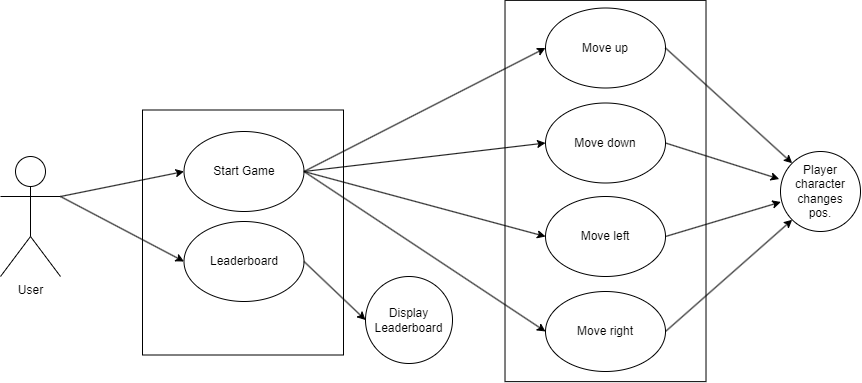

The diagram above was exported from draw.io. Its source (the exported page's mxGraphModel, read from the mxfile embedded in the PNG):
<mxGraphModel dx="1508" dy="622" grid="1" gridSize="10" guides="1" tooltips="1" connect="1" arrows="1" fold="1" page="1" pageScale="1" pageWidth="413" pageHeight="583" math="0" shadow="0">
  <root>
    <mxCell id="0" />
    <mxCell id="1" parent="0" />
    <mxCell id="31P3rm_t4dIws4PoEuoz-1" value="User" style="shape=umlActor;verticalLabelPosition=bottom;verticalAlign=top;html=1;outlineConnect=0;" parent="1" vertex="1">
      <mxGeometry x="-60" y="190" width="60" height="120" as="geometry" />
    </mxCell>
    <mxCell id="31P3rm_t4dIws4PoEuoz-4" value="" style="rounded=0;whiteSpace=wrap;html=1;rotation=-90;" parent="1" vertex="1">
      <mxGeometry x="60" y="165.5" width="245" height="201" as="geometry" />
    </mxCell>
    <mxCell id="31P3rm_t4dIws4PoEuoz-5" value="Start Game" style="ellipse;whiteSpace=wrap;html=1;" parent="1" vertex="1">
      <mxGeometry x="123.5" y="165" width="120" height="80" as="geometry" />
    </mxCell>
    <mxCell id="31P3rm_t4dIws4PoEuoz-6" value="Leaderboard" style="ellipse;whiteSpace=wrap;html=1;" parent="1" vertex="1">
      <mxGeometry x="123.5" y="255" width="120" height="80" as="geometry" />
    </mxCell>
    <mxCell id="31P3rm_t4dIws4PoEuoz-8" value="" style="endArrow=classic;html=1;rounded=0;exitX=1;exitY=0.3333333333333333;exitDx=0;exitDy=0;exitPerimeter=0;entryX=0;entryY=0.5;entryDx=0;entryDy=0;" parent="1" source="31P3rm_t4dIws4PoEuoz-1" target="31P3rm_t4dIws4PoEuoz-5" edge="1">
      <mxGeometry width="50" height="50" relative="1" as="geometry">
        <mxPoint x="180" y="390" as="sourcePoint" />
        <mxPoint x="230" y="340" as="targetPoint" />
      </mxGeometry>
    </mxCell>
    <mxCell id="31P3rm_t4dIws4PoEuoz-9" value="" style="endArrow=classic;html=1;rounded=0;entryX=0;entryY=0.5;entryDx=0;entryDy=0;exitX=1;exitY=0.3333333333333333;exitDx=0;exitDy=0;exitPerimeter=0;" parent="1" target="31P3rm_t4dIws4PoEuoz-6" edge="1" source="31P3rm_t4dIws4PoEuoz-1">
      <mxGeometry width="50" height="50" relative="1" as="geometry">
        <mxPoint x="90" y="240" as="sourcePoint" />
        <mxPoint x="179" y="220" as="targetPoint" />
      </mxGeometry>
    </mxCell>
    <mxCell id="31P3rm_t4dIws4PoEuoz-10" value="Display&lt;br&gt;Leaderboard" style="ellipse;whiteSpace=wrap;html=1;aspect=fixed;" parent="1" vertex="1">
      <mxGeometry x="305" y="310" width="87" height="87" as="geometry" />
    </mxCell>
    <mxCell id="31P3rm_t4dIws4PoEuoz-12" value="" style="endArrow=classic;html=1;rounded=0;entryX=0;entryY=0.5;entryDx=0;entryDy=0;exitX=1;exitY=0.5;exitDx=0;exitDy=0;" parent="1" source="31P3rm_t4dIws4PoEuoz-6" target="31P3rm_t4dIws4PoEuoz-10" edge="1">
      <mxGeometry width="50" height="50" relative="1" as="geometry">
        <mxPoint x="180" y="390" as="sourcePoint" />
        <mxPoint x="230" y="340" as="targetPoint" />
      </mxGeometry>
    </mxCell>
    <mxCell id="fQXLwsq0q-lk57ow5Euo-2" value="" style="rounded=0;whiteSpace=wrap;html=1;rotation=-90;" vertex="1" parent="1">
      <mxGeometry x="354.38" y="124" width="381.25" height="201" as="geometry" />
    </mxCell>
    <mxCell id="fQXLwsq0q-lk57ow5Euo-3" value="Move up" style="ellipse;whiteSpace=wrap;html=1;" vertex="1" parent="1">
      <mxGeometry x="485.01" y="41.5" width="120" height="80" as="geometry" />
    </mxCell>
    <mxCell id="fQXLwsq0q-lk57ow5Euo-4" value="Move down" style="ellipse;whiteSpace=wrap;html=1;" vertex="1" parent="1">
      <mxGeometry x="485.01" y="136.5" width="120" height="80" as="geometry" />
    </mxCell>
    <mxCell id="fQXLwsq0q-lk57ow5Euo-5" value="Move left" style="ellipse;whiteSpace=wrap;html=1;" vertex="1" parent="1">
      <mxGeometry x="485.01" y="230" width="120" height="80" as="geometry" />
    </mxCell>
    <mxCell id="fQXLwsq0q-lk57ow5Euo-6" value="Move right" style="ellipse;whiteSpace=wrap;html=1;" vertex="1" parent="1">
      <mxGeometry x="485.01" y="325" width="120" height="80" as="geometry" />
    </mxCell>
    <mxCell id="fQXLwsq0q-lk57ow5Euo-7" value="" style="endArrow=classic;html=1;rounded=0;entryX=0;entryY=0.5;entryDx=0;entryDy=0;exitX=1;exitY=0.5;exitDx=0;exitDy=0;" edge="1" parent="1" source="31P3rm_t4dIws4PoEuoz-5" target="fQXLwsq0q-lk57ow5Euo-3">
      <mxGeometry width="50" height="50" relative="1" as="geometry">
        <mxPoint x="180" y="390" as="sourcePoint" />
        <mxPoint x="230" y="340" as="targetPoint" />
      </mxGeometry>
    </mxCell>
    <mxCell id="fQXLwsq0q-lk57ow5Euo-8" value="" style="endArrow=classic;html=1;rounded=0;entryX=0;entryY=0.5;entryDx=0;entryDy=0;exitX=1;exitY=0.5;exitDx=0;exitDy=0;" edge="1" parent="1" source="31P3rm_t4dIws4PoEuoz-5" target="fQXLwsq0q-lk57ow5Euo-4">
      <mxGeometry width="50" height="50" relative="1" as="geometry">
        <mxPoint x="254" y="215" as="sourcePoint" />
        <mxPoint x="495" y="92" as="targetPoint" />
      </mxGeometry>
    </mxCell>
    <mxCell id="fQXLwsq0q-lk57ow5Euo-9" value="" style="endArrow=classic;html=1;rounded=0;entryX=0;entryY=0.5;entryDx=0;entryDy=0;exitX=1;exitY=0.5;exitDx=0;exitDy=0;" edge="1" parent="1" source="31P3rm_t4dIws4PoEuoz-5" target="fQXLwsq0q-lk57ow5Euo-5">
      <mxGeometry width="50" height="50" relative="1" as="geometry">
        <mxPoint x="254" y="215" as="sourcePoint" />
        <mxPoint x="495" y="187" as="targetPoint" />
      </mxGeometry>
    </mxCell>
    <mxCell id="fQXLwsq0q-lk57ow5Euo-10" value="" style="endArrow=classic;html=1;rounded=0;entryX=0;entryY=0.5;entryDx=0;entryDy=0;exitX=1;exitY=0.5;exitDx=0;exitDy=0;" edge="1" parent="1" source="31P3rm_t4dIws4PoEuoz-5" target="fQXLwsq0q-lk57ow5Euo-6">
      <mxGeometry width="50" height="50" relative="1" as="geometry">
        <mxPoint x="254" y="215" as="sourcePoint" />
        <mxPoint x="495" y="280" as="targetPoint" />
      </mxGeometry>
    </mxCell>
    <mxCell id="fQXLwsq0q-lk57ow5Euo-11" value="Player&lt;br&gt;character&lt;br&gt;changes&lt;br&gt;pos." style="ellipse;whiteSpace=wrap;html=1;aspect=fixed;" vertex="1" parent="1">
      <mxGeometry x="720" y="185" width="80" height="80" as="geometry" />
    </mxCell>
    <mxCell id="fQXLwsq0q-lk57ow5Euo-12" value="" style="endArrow=classic;html=1;rounded=0;entryX=0;entryY=0;entryDx=0;entryDy=0;exitX=1;exitY=0.5;exitDx=0;exitDy=0;" edge="1" parent="1" source="fQXLwsq0q-lk57ow5Euo-3" target="fQXLwsq0q-lk57ow5Euo-11">
      <mxGeometry width="50" height="50" relative="1" as="geometry">
        <mxPoint x="420" y="390" as="sourcePoint" />
        <mxPoint x="470" y="340" as="targetPoint" />
      </mxGeometry>
    </mxCell>
    <mxCell id="fQXLwsq0q-lk57ow5Euo-13" value="" style="endArrow=classic;html=1;rounded=0;entryX=-0.016;entryY=0.344;entryDx=0;entryDy=0;exitX=1;exitY=0.5;exitDx=0;exitDy=0;entryPerimeter=0;" edge="1" parent="1" source="fQXLwsq0q-lk57ow5Euo-4" target="fQXLwsq0q-lk57ow5Euo-11">
      <mxGeometry width="50" height="50" relative="1" as="geometry">
        <mxPoint x="615" y="92" as="sourcePoint" />
        <mxPoint x="731" y="227" as="targetPoint" />
      </mxGeometry>
    </mxCell>
    <mxCell id="fQXLwsq0q-lk57ow5Euo-14" value="" style="endArrow=classic;html=1;rounded=0;entryX=0.004;entryY=0.631;entryDx=0;entryDy=0;exitX=1;exitY=0.5;exitDx=0;exitDy=0;entryPerimeter=0;" edge="1" parent="1" source="fQXLwsq0q-lk57ow5Euo-5" target="fQXLwsq0q-lk57ow5Euo-11">
      <mxGeometry width="50" height="50" relative="1" as="geometry">
        <mxPoint x="615" y="187" as="sourcePoint" />
        <mxPoint x="730" y="235" as="targetPoint" />
      </mxGeometry>
    </mxCell>
    <mxCell id="fQXLwsq0q-lk57ow5Euo-15" value="" style="endArrow=classic;html=1;rounded=0;entryX=0;entryY=1;entryDx=0;entryDy=0;exitX=1;exitY=0.5;exitDx=0;exitDy=0;" edge="1" parent="1" source="fQXLwsq0q-lk57ow5Euo-6" target="fQXLwsq0q-lk57ow5Euo-11">
      <mxGeometry width="50" height="50" relative="1" as="geometry">
        <mxPoint x="625" y="197" as="sourcePoint" />
        <mxPoint x="740" y="245" as="targetPoint" />
      </mxGeometry>
    </mxCell>
  </root>
</mxGraphModel>